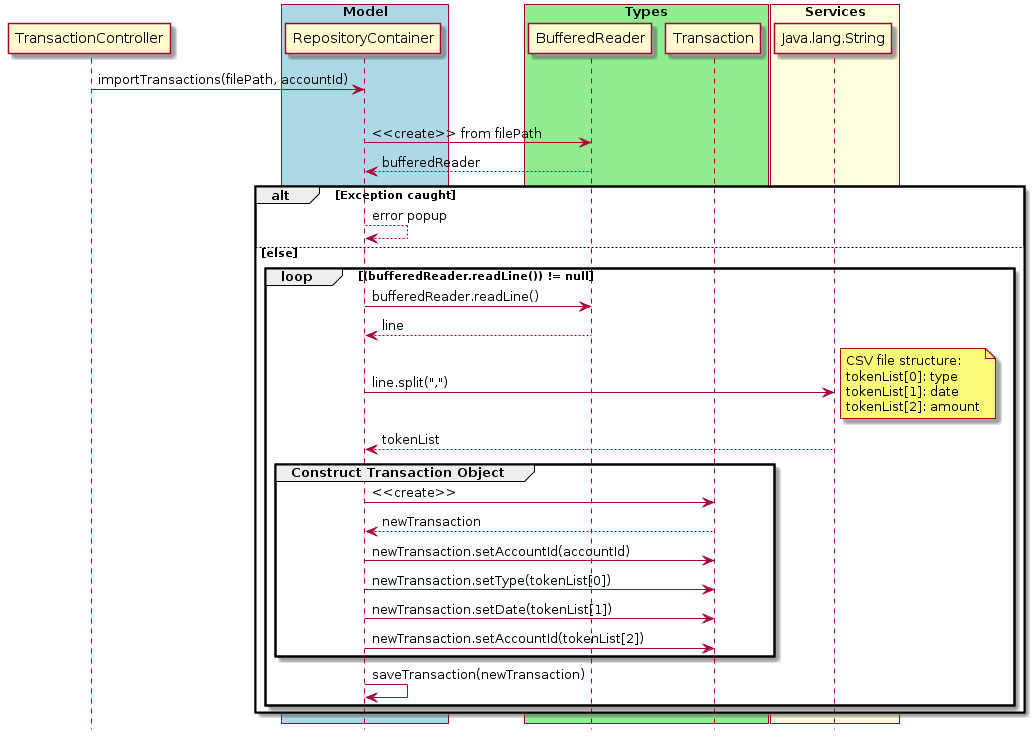

The diagram above was rendered by PlantUML. Its source (embedded in the PNG):
@startuml
hide footbox

participant TransactionController
box "Model" #LightBlue
participant RepositoryContainer
end box
box "Types" #LightGreen
participant BufferedReader
participant Transaction
end box
box "Services" #LightYellow
participant Java.lang.String
end box

TransactionController -> RepositoryContainer : importTransactions(filePath, accountId)

group Model
    RepositoryContainer -> BufferedReader : <<create>> from filePath
    RepositoryContainer <-- BufferedReader : bufferedReader
alt Exception caught
    RepositoryContainer --> RepositoryContainer : error popup
else else
    loop (bufferedReader.readLine()) != null
        RepositoryContainer -> BufferedReader : bufferedReader.readLine()
        RepositoryContainer <-- BufferedReader : line
        RepositoryContainer -> Java.lang.String : line.split(",")
        note right
            CSV file structure:
            tokenList[0]: type
            tokenList[1]: date
            tokenList[2]: amount
        end note
        RepositoryContainer <-- Java.lang.String : tokenList
    
        group Construct Transaction Object
            RepositoryContainer -> Transaction : <<create>>
            RepositoryContainer <-- Transaction : newTransaction

            RepositoryContainer -> Transaction : newTransaction.setAccountId(accountId)
            RepositoryContainer -> Transaction : newTransaction.setType(tokenList[0])
            RepositoryContainer -> Transaction : newTransaction.setDate(tokenList[1])
            RepositoryContainer -> Transaction : newTransaction.setAccountId(tokenList[2])
        end group

        RepositoryContainer -> RepositoryContainer : saveTransaction(newTransaction)
    end loop
end group
@enduml